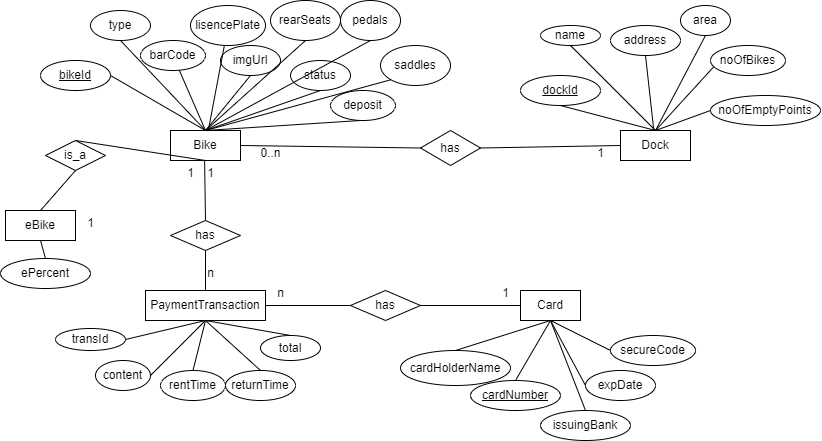

The diagram above was exported from draw.io. Its source (the exported page's mxGraphModel, read from the mxfile embedded in the PNG):
<mxGraphModel dx="955" dy="522" grid="1" gridSize="10" guides="1" tooltips="1" connect="1" arrows="1" fold="1" page="1" pageScale="1" pageWidth="850" pageHeight="1100" math="0" shadow="0" extFonts="Permanent Marker^https://fonts.googleapis.com/css?family=Permanent+Marker">
  <root>
    <mxCell id="0" />
    <mxCell id="1" parent="0" />
    <mxCell id="urywGzy7HDEQrWUeS0JT-1" value="Bike" style="rounded=0;whiteSpace=wrap;html=1;" vertex="1" parent="1">
      <mxGeometry x="200" y="130" width="70" height="30" as="geometry" />
    </mxCell>
    <mxCell id="urywGzy7HDEQrWUeS0JT-2" value="&lt;u&gt;bikeId&lt;/u&gt;" style="ellipse;whiteSpace=wrap;html=1;" vertex="1" parent="1">
      <mxGeometry x="70" y="60" width="70" height="30" as="geometry" />
    </mxCell>
    <mxCell id="urywGzy7HDEQrWUeS0JT-4" value="type" style="ellipse;whiteSpace=wrap;html=1;" vertex="1" parent="1">
      <mxGeometry x="120" y="10" width="60" height="30" as="geometry" />
    </mxCell>
    <mxCell id="urywGzy7HDEQrWUeS0JT-5" value="barCode" style="ellipse;whiteSpace=wrap;html=1;" vertex="1" parent="1">
      <mxGeometry x="170" y="40" width="65" height="30" as="geometry" />
    </mxCell>
    <mxCell id="urywGzy7HDEQrWUeS0JT-6" value="lisencePlate" style="ellipse;whiteSpace=wrap;html=1;" vertex="1" parent="1">
      <mxGeometry x="220" y="5" width="75" height="40" as="geometry" />
    </mxCell>
    <mxCell id="urywGzy7HDEQrWUeS0JT-7" value="saddles" style="ellipse;whiteSpace=wrap;html=1;" vertex="1" parent="1">
      <mxGeometry x="410" y="45" width="70" height="40" as="geometry" />
    </mxCell>
    <mxCell id="urywGzy7HDEQrWUeS0JT-8" value="pedals" style="ellipse;whiteSpace=wrap;html=1;" vertex="1" parent="1">
      <mxGeometry x="370" width="60" height="40" as="geometry" />
    </mxCell>
    <mxCell id="urywGzy7HDEQrWUeS0JT-9" value="rearSeats" style="ellipse;whiteSpace=wrap;html=1;" vertex="1" parent="1">
      <mxGeometry x="300" width="70" height="40" as="geometry" />
    </mxCell>
    <mxCell id="urywGzy7HDEQrWUeS0JT-10" value="status" style="ellipse;whiteSpace=wrap;html=1;" vertex="1" parent="1">
      <mxGeometry x="320" y="60" width="60" height="30" as="geometry" />
    </mxCell>
    <mxCell id="urywGzy7HDEQrWUeS0JT-11" value="deposit" style="ellipse;whiteSpace=wrap;html=1;" vertex="1" parent="1">
      <mxGeometry x="360" y="90" width="65" height="30" as="geometry" />
    </mxCell>
    <mxCell id="urywGzy7HDEQrWUeS0JT-12" value="imgUrl" style="ellipse;whiteSpace=wrap;html=1;" vertex="1" parent="1">
      <mxGeometry x="250" y="45" width="60" height="30" as="geometry" />
    </mxCell>
    <mxCell id="urywGzy7HDEQrWUeS0JT-13" value="" style="endArrow=none;html=1;rounded=0;exitX=1;exitY=0.5;exitDx=0;exitDy=0;entryX=0.5;entryY=0;entryDx=0;entryDy=0;" edge="1" parent="1" source="urywGzy7HDEQrWUeS0JT-2" target="urywGzy7HDEQrWUeS0JT-1">
      <mxGeometry width="50" height="50" relative="1" as="geometry">
        <mxPoint x="200" y="160" as="sourcePoint" />
        <mxPoint x="250" y="110" as="targetPoint" />
      </mxGeometry>
    </mxCell>
    <mxCell id="urywGzy7HDEQrWUeS0JT-14" value="" style="endArrow=none;html=1;rounded=0;exitX=0.5;exitY=1;exitDx=0;exitDy=0;entryX=0.5;entryY=0;entryDx=0;entryDy=0;" edge="1" parent="1" source="urywGzy7HDEQrWUeS0JT-4" target="urywGzy7HDEQrWUeS0JT-1">
      <mxGeometry width="50" height="50" relative="1" as="geometry">
        <mxPoint x="200" y="160" as="sourcePoint" />
        <mxPoint x="250" y="110" as="targetPoint" />
      </mxGeometry>
    </mxCell>
    <mxCell id="urywGzy7HDEQrWUeS0JT-15" value="" style="endArrow=none;html=1;rounded=0;entryX=0.5;entryY=0;entryDx=0;entryDy=0;" edge="1" parent="1" source="urywGzy7HDEQrWUeS0JT-5" target="urywGzy7HDEQrWUeS0JT-1">
      <mxGeometry width="50" height="50" relative="1" as="geometry">
        <mxPoint x="200" y="160" as="sourcePoint" />
        <mxPoint x="250" y="110" as="targetPoint" />
      </mxGeometry>
    </mxCell>
    <mxCell id="urywGzy7HDEQrWUeS0JT-16" value="" style="endArrow=none;html=1;rounded=0;" edge="1" parent="1" source="urywGzy7HDEQrWUeS0JT-6" target="urywGzy7HDEQrWUeS0JT-1">
      <mxGeometry width="50" height="50" relative="1" as="geometry">
        <mxPoint x="200" y="160" as="sourcePoint" />
        <mxPoint x="250" y="140" as="targetPoint" />
      </mxGeometry>
    </mxCell>
    <mxCell id="urywGzy7HDEQrWUeS0JT-17" value="" style="endArrow=none;html=1;rounded=0;exitX=0.5;exitY=0;exitDx=0;exitDy=0;entryX=0.5;entryY=1;entryDx=0;entryDy=0;" edge="1" parent="1" source="urywGzy7HDEQrWUeS0JT-1" target="urywGzy7HDEQrWUeS0JT-9">
      <mxGeometry width="50" height="50" relative="1" as="geometry">
        <mxPoint x="400" y="240" as="sourcePoint" />
        <mxPoint x="450" y="190" as="targetPoint" />
      </mxGeometry>
    </mxCell>
    <mxCell id="urywGzy7HDEQrWUeS0JT-18" value="" style="endArrow=none;html=1;rounded=0;entryX=0.5;entryY=0;entryDx=0;entryDy=0;exitX=0.5;exitY=1;exitDx=0;exitDy=0;" edge="1" parent="1" source="urywGzy7HDEQrWUeS0JT-12" target="urywGzy7HDEQrWUeS0JT-1">
      <mxGeometry width="50" height="50" relative="1" as="geometry">
        <mxPoint y="300" as="sourcePoint" />
        <mxPoint x="50" y="250" as="targetPoint" />
      </mxGeometry>
    </mxCell>
    <mxCell id="urywGzy7HDEQrWUeS0JT-19" value="" style="endArrow=none;html=1;rounded=0;exitX=0.5;exitY=0;exitDx=0;exitDy=0;" edge="1" parent="1" source="urywGzy7HDEQrWUeS0JT-1">
      <mxGeometry width="50" height="50" relative="1" as="geometry">
        <mxPoint x="350" y="90" as="sourcePoint" />
        <mxPoint x="400" y="40" as="targetPoint" />
      </mxGeometry>
    </mxCell>
    <mxCell id="urywGzy7HDEQrWUeS0JT-20" value="" style="endArrow=none;html=1;rounded=0;exitX=0.5;exitY=0;exitDx=0;exitDy=0;" edge="1" parent="1" source="urywGzy7HDEQrWUeS0JT-1">
      <mxGeometry width="50" height="50" relative="1" as="geometry">
        <mxPoint x="300" y="140" as="sourcePoint" />
        <mxPoint x="350" y="90" as="targetPoint" />
      </mxGeometry>
    </mxCell>
    <mxCell id="urywGzy7HDEQrWUeS0JT-21" value="" style="endArrow=none;html=1;rounded=0;exitX=0.5;exitY=0;exitDx=0;exitDy=0;" edge="1" parent="1" source="urywGzy7HDEQrWUeS0JT-1">
      <mxGeometry width="50" height="50" relative="1" as="geometry">
        <mxPoint x="340" y="170" as="sourcePoint" />
        <mxPoint x="390" y="120" as="targetPoint" />
      </mxGeometry>
    </mxCell>
    <mxCell id="urywGzy7HDEQrWUeS0JT-22" value="" style="endArrow=none;html=1;rounded=0;exitX=0;exitY=1;exitDx=0;exitDy=0;entryX=0.5;entryY=0;entryDx=0;entryDy=0;" edge="1" parent="1" source="urywGzy7HDEQrWUeS0JT-7" target="urywGzy7HDEQrWUeS0JT-1">
      <mxGeometry width="50" height="50" relative="1" as="geometry">
        <mxPoint x="210" y="160" as="sourcePoint" />
        <mxPoint x="260" y="110" as="targetPoint" />
      </mxGeometry>
    </mxCell>
    <mxCell id="urywGzy7HDEQrWUeS0JT-25" value="eBike" style="rounded=0;whiteSpace=wrap;html=1;" vertex="1" parent="1">
      <mxGeometry x="35" y="210" width="70" height="30" as="geometry" />
    </mxCell>
    <mxCell id="urywGzy7HDEQrWUeS0JT-26" value="ePercent" style="ellipse;whiteSpace=wrap;html=1;" vertex="1" parent="1">
      <mxGeometry x="30" y="258" width="90" height="30" as="geometry" />
    </mxCell>
    <mxCell id="urywGzy7HDEQrWUeS0JT-27" value="" style="endArrow=none;html=1;rounded=0;entryX=0.5;entryY=0;entryDx=0;entryDy=0;exitX=0.5;exitY=1;exitDx=0;exitDy=0;" edge="1" parent="1" source="urywGzy7HDEQrWUeS0JT-25" target="urywGzy7HDEQrWUeS0JT-26">
      <mxGeometry width="50" height="50" relative="1" as="geometry">
        <mxPoint x="20" y="220" as="sourcePoint" />
        <mxPoint x="70" y="170" as="targetPoint" />
      </mxGeometry>
    </mxCell>
    <mxCell id="urywGzy7HDEQrWUeS0JT-28" value="is_a" style="rhombus;whiteSpace=wrap;html=1;" vertex="1" parent="1">
      <mxGeometry x="75" y="140" width="60" height="30" as="geometry" />
    </mxCell>
    <mxCell id="urywGzy7HDEQrWUeS0JT-29" value="" style="endArrow=none;html=1;rounded=0;exitX=0.5;exitY=0;exitDx=0;exitDy=0;entryX=0.5;entryY=1;entryDx=0;entryDy=0;" edge="1" parent="1" source="urywGzy7HDEQrWUeS0JT-25" target="urywGzy7HDEQrWUeS0JT-28">
      <mxGeometry width="50" height="50" relative="1" as="geometry">
        <mxPoint x="110" y="250" as="sourcePoint" />
        <mxPoint x="160" y="200" as="targetPoint" />
      </mxGeometry>
    </mxCell>
    <mxCell id="urywGzy7HDEQrWUeS0JT-30" value="" style="endArrow=none;html=1;rounded=0;exitX=0.5;exitY=0;exitDx=0;exitDy=0;entryX=0.5;entryY=1;entryDx=0;entryDy=0;" edge="1" parent="1" source="urywGzy7HDEQrWUeS0JT-28" target="urywGzy7HDEQrWUeS0JT-1">
      <mxGeometry width="50" height="50" relative="1" as="geometry">
        <mxPoint x="120" y="170" as="sourcePoint" />
        <mxPoint x="170" y="120" as="targetPoint" />
      </mxGeometry>
    </mxCell>
    <mxCell id="urywGzy7HDEQrWUeS0JT-31" value="Dock" style="rounded=0;whiteSpace=wrap;html=1;" vertex="1" parent="1">
      <mxGeometry x="650" y="130" width="70" height="30" as="geometry" />
    </mxCell>
    <mxCell id="urywGzy7HDEQrWUeS0JT-32" value="Card" style="rounded=0;whiteSpace=wrap;html=1;" vertex="1" parent="1">
      <mxGeometry x="550" y="290" width="60" height="30" as="geometry" />
    </mxCell>
    <mxCell id="urywGzy7HDEQrWUeS0JT-33" value="PaymentTransaction" style="rounded=0;whiteSpace=wrap;html=1;" vertex="1" parent="1">
      <mxGeometry x="175" y="290" width="120" height="30" as="geometry" />
    </mxCell>
    <mxCell id="urywGzy7HDEQrWUeS0JT-35" value="&lt;u&gt;dockId&lt;/u&gt;" style="ellipse;whiteSpace=wrap;html=1;" vertex="1" parent="1">
      <mxGeometry x="550" y="75" width="80" height="30" as="geometry" />
    </mxCell>
    <mxCell id="urywGzy7HDEQrWUeS0JT-36" value="name" style="ellipse;whiteSpace=wrap;html=1;" vertex="1" parent="1">
      <mxGeometry x="570" y="25" width="60" height="20" as="geometry" />
    </mxCell>
    <mxCell id="urywGzy7HDEQrWUeS0JT-37" value="address" style="ellipse;whiteSpace=wrap;html=1;" vertex="1" parent="1">
      <mxGeometry x="640" y="25" width="70" height="30" as="geometry" />
    </mxCell>
    <mxCell id="urywGzy7HDEQrWUeS0JT-38" value="area" style="ellipse;whiteSpace=wrap;html=1;" vertex="1" parent="1">
      <mxGeometry x="710" y="5" width="50" height="30" as="geometry" />
    </mxCell>
    <mxCell id="urywGzy7HDEQrWUeS0JT-39" value="noOfEmptyPoints" style="ellipse;whiteSpace=wrap;html=1;" vertex="1" parent="1">
      <mxGeometry x="740" y="95" width="110" height="30" as="geometry" />
    </mxCell>
    <mxCell id="urywGzy7HDEQrWUeS0JT-40" value="noOfBikes" style="ellipse;whiteSpace=wrap;html=1;" vertex="1" parent="1">
      <mxGeometry x="740" y="45" width="75" height="30" as="geometry" />
    </mxCell>
    <mxCell id="urywGzy7HDEQrWUeS0JT-41" value="" style="endArrow=none;html=1;rounded=0;exitX=0.5;exitY=1;exitDx=0;exitDy=0;entryX=0.5;entryY=0;entryDx=0;entryDy=0;" edge="1" parent="1" source="urywGzy7HDEQrWUeS0JT-38" target="urywGzy7HDEQrWUeS0JT-31">
      <mxGeometry width="50" height="50" relative="1" as="geometry">
        <mxPoint x="470" y="125" as="sourcePoint" />
        <mxPoint x="690" y="115" as="targetPoint" />
      </mxGeometry>
    </mxCell>
    <mxCell id="urywGzy7HDEQrWUeS0JT-42" value="" style="endArrow=none;html=1;rounded=0;entryX=0.5;entryY=0;entryDx=0;entryDy=0;exitX=0.042;exitY=0.712;exitDx=0;exitDy=0;exitPerimeter=0;" edge="1" parent="1" source="urywGzy7HDEQrWUeS0JT-40" target="urywGzy7HDEQrWUeS0JT-31">
      <mxGeometry width="50" height="50" relative="1" as="geometry">
        <mxPoint x="500" y="175" as="sourcePoint" />
        <mxPoint x="690" y="115" as="targetPoint" />
      </mxGeometry>
    </mxCell>
    <mxCell id="urywGzy7HDEQrWUeS0JT-43" value="" style="endArrow=none;html=1;rounded=0;exitX=0.5;exitY=0;exitDx=0;exitDy=0;entryX=0.5;entryY=1;entryDx=0;entryDy=0;" edge="1" parent="1" source="urywGzy7HDEQrWUeS0JT-31" target="urywGzy7HDEQrWUeS0JT-36">
      <mxGeometry width="50" height="50" relative="1" as="geometry">
        <mxPoint x="400" y="105" as="sourcePoint" />
        <mxPoint x="450" y="55" as="targetPoint" />
      </mxGeometry>
    </mxCell>
    <mxCell id="urywGzy7HDEQrWUeS0JT-44" value="" style="endArrow=none;html=1;rounded=0;exitX=0.5;exitY=1;exitDx=0;exitDy=0;entryX=0.5;entryY=0;entryDx=0;entryDy=0;" edge="1" parent="1" source="urywGzy7HDEQrWUeS0JT-35" target="urywGzy7HDEQrWUeS0JT-31">
      <mxGeometry width="50" height="50" relative="1" as="geometry">
        <mxPoint x="550" y="205" as="sourcePoint" />
        <mxPoint x="690" y="115" as="targetPoint" />
      </mxGeometry>
    </mxCell>
    <mxCell id="urywGzy7HDEQrWUeS0JT-45" value="" style="endArrow=none;html=1;rounded=0;exitX=0.5;exitY=1;exitDx=0;exitDy=0;" edge="1" parent="1" source="urywGzy7HDEQrWUeS0JT-37" target="urywGzy7HDEQrWUeS0JT-31">
      <mxGeometry width="50" height="50" relative="1" as="geometry">
        <mxPoint x="390" y="165" as="sourcePoint" />
        <mxPoint x="680" y="115" as="targetPoint" />
      </mxGeometry>
    </mxCell>
    <mxCell id="urywGzy7HDEQrWUeS0JT-46" value="" style="endArrow=none;html=1;rounded=0;entryX=0.5;entryY=0;entryDx=0;entryDy=0;exitX=0;exitY=0.5;exitDx=0;exitDy=0;" edge="1" parent="1" source="urywGzy7HDEQrWUeS0JT-39" target="urywGzy7HDEQrWUeS0JT-31">
      <mxGeometry width="50" height="50" relative="1" as="geometry">
        <mxPoint x="280" y="305" as="sourcePoint" />
        <mxPoint x="330" y="255" as="targetPoint" />
      </mxGeometry>
    </mxCell>
    <mxCell id="urywGzy7HDEQrWUeS0JT-48" value="has" style="rhombus;whiteSpace=wrap;html=1;" vertex="1" parent="1">
      <mxGeometry x="450" y="130" width="60" height="35" as="geometry" />
    </mxCell>
    <mxCell id="urywGzy7HDEQrWUeS0JT-49" value="" style="endArrow=none;html=1;rounded=0;exitX=1;exitY=0.5;exitDx=0;exitDy=0;entryX=0;entryY=0.5;entryDx=0;entryDy=0;" edge="1" parent="1" source="urywGzy7HDEQrWUeS0JT-1" target="urywGzy7HDEQrWUeS0JT-48">
      <mxGeometry width="50" height="50" relative="1" as="geometry">
        <mxPoint x="400" y="200" as="sourcePoint" />
        <mxPoint x="450" y="150" as="targetPoint" />
      </mxGeometry>
    </mxCell>
    <mxCell id="urywGzy7HDEQrWUeS0JT-50" value="" style="endArrow=none;html=1;rounded=0;entryX=0;entryY=0.5;entryDx=0;entryDy=0;exitX=1;exitY=0.5;exitDx=0;exitDy=0;" edge="1" parent="1" source="urywGzy7HDEQrWUeS0JT-48" target="urywGzy7HDEQrWUeS0JT-31">
      <mxGeometry width="50" height="50" relative="1" as="geometry">
        <mxPoint x="510" y="150" as="sourcePoint" />
        <mxPoint x="560" y="100" as="targetPoint" />
      </mxGeometry>
    </mxCell>
    <mxCell id="urywGzy7HDEQrWUeS0JT-51" value="0..n" style="text;html=1;align=center;verticalAlign=middle;resizable=0;points=[];autosize=1;strokeColor=none;fillColor=none;" vertex="1" parent="1">
      <mxGeometry x="280" y="138" width="40" height="30" as="geometry" />
    </mxCell>
    <mxCell id="urywGzy7HDEQrWUeS0JT-52" value="1" style="text;html=1;align=center;verticalAlign=middle;resizable=0;points=[];autosize=1;strokeColor=none;fillColor=none;" vertex="1" parent="1">
      <mxGeometry x="615" y="138" width="30" height="30" as="geometry" />
    </mxCell>
    <mxCell id="urywGzy7HDEQrWUeS0JT-53" value="1" style="text;html=1;align=center;verticalAlign=middle;resizable=0;points=[];autosize=1;strokeColor=none;fillColor=none;" vertex="1" parent="1">
      <mxGeometry x="205" y="158" width="30" height="30" as="geometry" />
    </mxCell>
    <mxCell id="urywGzy7HDEQrWUeS0JT-54" value="1" style="text;html=1;align=center;verticalAlign=middle;resizable=0;points=[];autosize=1;strokeColor=none;fillColor=none;" vertex="1" parent="1">
      <mxGeometry x="105" y="208" width="30" height="30" as="geometry" />
    </mxCell>
    <mxCell id="urywGzy7HDEQrWUeS0JT-56" value="cardHolderName" style="ellipse;whiteSpace=wrap;html=1;" vertex="1" parent="1">
      <mxGeometry x="430" y="350" width="110" height="35" as="geometry" />
    </mxCell>
    <mxCell id="urywGzy7HDEQrWUeS0JT-57" value="&lt;u&gt;cardNumber&lt;/u&gt;" style="ellipse;whiteSpace=wrap;html=1;" vertex="1" parent="1">
      <mxGeometry x="500" y="380" width="90" height="30" as="geometry" />
    </mxCell>
    <mxCell id="urywGzy7HDEQrWUeS0JT-58" value="issuingBank" style="ellipse;whiteSpace=wrap;html=1;" vertex="1" parent="1">
      <mxGeometry x="570" y="410" width="90" height="30" as="geometry" />
    </mxCell>
    <mxCell id="urywGzy7HDEQrWUeS0JT-59" value="expDate" style="ellipse;whiteSpace=wrap;html=1;" vertex="1" parent="1">
      <mxGeometry x="615" y="370" width="70" height="30" as="geometry" />
    </mxCell>
    <mxCell id="urywGzy7HDEQrWUeS0JT-60" value="secureCode" style="ellipse;whiteSpace=wrap;html=1;" vertex="1" parent="1">
      <mxGeometry x="640" y="335" width="85" height="30" as="geometry" />
    </mxCell>
    <mxCell id="urywGzy7HDEQrWUeS0JT-61" value="" style="endArrow=none;html=1;rounded=0;exitX=0.5;exitY=0;exitDx=0;exitDy=0;entryX=0.5;entryY=1;entryDx=0;entryDy=0;" edge="1" parent="1" source="urywGzy7HDEQrWUeS0JT-58" target="urywGzy7HDEQrWUeS0JT-32">
      <mxGeometry width="50" height="50" relative="1" as="geometry">
        <mxPoint x="215" y="490" as="sourcePoint" />
        <mxPoint x="575" y="320" as="targetPoint" />
      </mxGeometry>
    </mxCell>
    <mxCell id="urywGzy7HDEQrWUeS0JT-62" value="" style="endArrow=none;html=1;rounded=0;entryX=0;entryY=0.5;entryDx=0;entryDy=0;exitX=0.5;exitY=1;exitDx=0;exitDy=0;" edge="1" parent="1" source="urywGzy7HDEQrWUeS0JT-32" target="urywGzy7HDEQrWUeS0JT-59">
      <mxGeometry width="50" height="50" relative="1" as="geometry">
        <mxPoint x="65" y="490" as="sourcePoint" />
        <mxPoint x="115" y="440" as="targetPoint" />
      </mxGeometry>
    </mxCell>
    <mxCell id="urywGzy7HDEQrWUeS0JT-63" value="" style="endArrow=none;html=1;rounded=0;entryX=0;entryY=0.5;entryDx=0;entryDy=0;exitX=0.5;exitY=1;exitDx=0;exitDy=0;" edge="1" parent="1" source="urywGzy7HDEQrWUeS0JT-32" target="urywGzy7HDEQrWUeS0JT-60">
      <mxGeometry width="50" height="50" relative="1" as="geometry">
        <mxPoint x="35" y="480" as="sourcePoint" />
        <mxPoint x="85" y="430" as="targetPoint" />
      </mxGeometry>
    </mxCell>
    <mxCell id="urywGzy7HDEQrWUeS0JT-64" value="" style="endArrow=none;html=1;rounded=0;entryX=0.5;entryY=1;entryDx=0;entryDy=0;exitX=0.5;exitY=0;exitDx=0;exitDy=0;" edge="1" parent="1" source="urywGzy7HDEQrWUeS0JT-57" target="urywGzy7HDEQrWUeS0JT-32">
      <mxGeometry width="50" height="50" relative="1" as="geometry">
        <mxPoint x="425" y="500" as="sourcePoint" />
        <mxPoint x="475" y="450" as="targetPoint" />
      </mxGeometry>
    </mxCell>
    <mxCell id="urywGzy7HDEQrWUeS0JT-65" value="" style="endArrow=none;html=1;rounded=0;entryX=0.5;entryY=1;entryDx=0;entryDy=0;exitX=0.5;exitY=0;exitDx=0;exitDy=0;" edge="1" parent="1" source="urywGzy7HDEQrWUeS0JT-56" target="urywGzy7HDEQrWUeS0JT-32">
      <mxGeometry width="50" height="50" relative="1" as="geometry">
        <mxPoint x="455" y="350" as="sourcePoint" />
        <mxPoint x="505" y="260" as="targetPoint" />
      </mxGeometry>
    </mxCell>
    <mxCell id="urywGzy7HDEQrWUeS0JT-67" value="has" style="rhombus;whiteSpace=wrap;html=1;" vertex="1" parent="1">
      <mxGeometry x="200" y="220" width="70" height="30" as="geometry" />
    </mxCell>
    <mxCell id="urywGzy7HDEQrWUeS0JT-68" value="has" style="rhombus;whiteSpace=wrap;html=1;" vertex="1" parent="1">
      <mxGeometry x="380" y="290" width="70" height="30" as="geometry" />
    </mxCell>
    <mxCell id="urywGzy7HDEQrWUeS0JT-69" value="" style="endArrow=none;html=1;rounded=0;entryX=0.5;entryY=0;entryDx=0;entryDy=0;exitX=0.97;exitY=0.048;exitDx=0;exitDy=0;exitPerimeter=0;" edge="1" parent="1" source="urywGzy7HDEQrWUeS0JT-53" target="urywGzy7HDEQrWUeS0JT-67">
      <mxGeometry width="50" height="50" relative="1" as="geometry">
        <mxPoint x="180" y="220" as="sourcePoint" />
        <mxPoint x="230" y="170" as="targetPoint" />
      </mxGeometry>
    </mxCell>
    <mxCell id="urywGzy7HDEQrWUeS0JT-70" value="" style="endArrow=none;html=1;rounded=0;exitX=0.5;exitY=0;exitDx=0;exitDy=0;entryX=0.5;entryY=1;entryDx=0;entryDy=0;" edge="1" parent="1" source="urywGzy7HDEQrWUeS0JT-33" target="urywGzy7HDEQrWUeS0JT-67">
      <mxGeometry width="50" height="50" relative="1" as="geometry">
        <mxPoint x="190" y="300" as="sourcePoint" />
        <mxPoint x="240" y="250" as="targetPoint" />
      </mxGeometry>
    </mxCell>
    <mxCell id="urywGzy7HDEQrWUeS0JT-71" value="" style="endArrow=none;html=1;rounded=0;entryX=0;entryY=0.5;entryDx=0;entryDy=0;exitX=1;exitY=0.5;exitDx=0;exitDy=0;" edge="1" parent="1" source="urywGzy7HDEQrWUeS0JT-68" target="urywGzy7HDEQrWUeS0JT-32">
      <mxGeometry width="50" height="50" relative="1" as="geometry">
        <mxPoint x="410" y="355" as="sourcePoint" />
        <mxPoint x="70" y="430" as="targetPoint" />
      </mxGeometry>
    </mxCell>
    <mxCell id="urywGzy7HDEQrWUeS0JT-72" value="" style="endArrow=none;html=1;rounded=0;entryX=1;entryY=0.5;entryDx=0;entryDy=0;exitX=0;exitY=0.5;exitDx=0;exitDy=0;" edge="1" parent="1" source="urywGzy7HDEQrWUeS0JT-68" target="urywGzy7HDEQrWUeS0JT-33">
      <mxGeometry width="50" height="50" relative="1" as="geometry">
        <mxPoint y="390" as="sourcePoint" />
        <mxPoint x="50" y="340" as="targetPoint" />
      </mxGeometry>
    </mxCell>
    <mxCell id="urywGzy7HDEQrWUeS0JT-73" value="n" style="text;html=1;align=center;verticalAlign=middle;resizable=0;points=[];autosize=1;strokeColor=none;fillColor=none;" vertex="1" parent="1">
      <mxGeometry x="225" y="258" width="30" height="30" as="geometry" />
    </mxCell>
    <mxCell id="urywGzy7HDEQrWUeS0JT-74" value="1" style="text;html=1;align=center;verticalAlign=middle;resizable=0;points=[];autosize=1;strokeColor=none;fillColor=none;" vertex="1" parent="1">
      <mxGeometry x="225" y="158" width="30" height="30" as="geometry" />
    </mxCell>
    <mxCell id="urywGzy7HDEQrWUeS0JT-75" value="n" style="text;html=1;align=center;verticalAlign=middle;resizable=0;points=[];autosize=1;strokeColor=none;fillColor=none;" vertex="1" parent="1">
      <mxGeometry x="295" y="278" width="30" height="30" as="geometry" />
    </mxCell>
    <mxCell id="urywGzy7HDEQrWUeS0JT-76" value="1" style="text;html=1;align=center;verticalAlign=middle;resizable=0;points=[];autosize=1;strokeColor=none;fillColor=none;" vertex="1" parent="1">
      <mxGeometry x="520" y="278" width="30" height="30" as="geometry" />
    </mxCell>
    <mxCell id="urywGzy7HDEQrWUeS0JT-77" value="transId" style="ellipse;whiteSpace=wrap;html=1;" vertex="1" parent="1">
      <mxGeometry x="85" y="328" width="70" height="22" as="geometry" />
    </mxCell>
    <mxCell id="urywGzy7HDEQrWUeS0JT-78" value="rentTime" style="ellipse;whiteSpace=wrap;html=1;" vertex="1" parent="1">
      <mxGeometry x="190" y="370" width="65" height="30" as="geometry" />
    </mxCell>
    <mxCell id="urywGzy7HDEQrWUeS0JT-79" value="returnTime" style="ellipse;whiteSpace=wrap;html=1;" vertex="1" parent="1">
      <mxGeometry x="255" y="370" width="70" height="30" as="geometry" />
    </mxCell>
    <mxCell id="urywGzy7HDEQrWUeS0JT-80" value="total" style="ellipse;whiteSpace=wrap;html=1;" vertex="1" parent="1">
      <mxGeometry x="290" y="335" width="60" height="25" as="geometry" />
    </mxCell>
    <mxCell id="urywGzy7HDEQrWUeS0JT-81" value="content" style="ellipse;whiteSpace=wrap;html=1;" vertex="1" parent="1">
      <mxGeometry x="125" y="360" width="55" height="30" as="geometry" />
    </mxCell>
    <mxCell id="urywGzy7HDEQrWUeS0JT-82" value="" style="endArrow=none;html=1;rounded=0;entryX=0.5;entryY=1;entryDx=0;entryDy=0;exitX=0.5;exitY=0;exitDx=0;exitDy=0;" edge="1" parent="1" source="urywGzy7HDEQrWUeS0JT-78" target="urywGzy7HDEQrWUeS0JT-33">
      <mxGeometry width="50" height="50" relative="1" as="geometry">
        <mxPoint x="90" y="550" as="sourcePoint" />
        <mxPoint x="140" y="500" as="targetPoint" />
      </mxGeometry>
    </mxCell>
    <mxCell id="urywGzy7HDEQrWUeS0JT-83" value="" style="endArrow=none;html=1;rounded=0;entryX=0.5;entryY=1;entryDx=0;entryDy=0;exitX=1;exitY=0.5;exitDx=0;exitDy=0;" edge="1" parent="1" source="urywGzy7HDEQrWUeS0JT-81" target="urywGzy7HDEQrWUeS0JT-33">
      <mxGeometry width="50" height="50" relative="1" as="geometry">
        <mxPoint x="30" y="540" as="sourcePoint" />
        <mxPoint x="80" y="490" as="targetPoint" />
      </mxGeometry>
    </mxCell>
    <mxCell id="urywGzy7HDEQrWUeS0JT-84" value="" style="endArrow=none;html=1;rounded=0;entryX=0.5;entryY=1;entryDx=0;entryDy=0;exitX=0.5;exitY=0;exitDx=0;exitDy=0;" edge="1" parent="1" source="urywGzy7HDEQrWUeS0JT-79" target="urywGzy7HDEQrWUeS0JT-33">
      <mxGeometry width="50" height="50" relative="1" as="geometry">
        <mxPoint x="220" y="540" as="sourcePoint" />
        <mxPoint x="270" y="490" as="targetPoint" />
      </mxGeometry>
    </mxCell>
    <mxCell id="urywGzy7HDEQrWUeS0JT-85" value="" style="endArrow=none;html=1;rounded=0;entryX=0.5;entryY=1;entryDx=0;entryDy=0;exitX=0.5;exitY=0;exitDx=0;exitDy=0;" edge="1" parent="1" source="urywGzy7HDEQrWUeS0JT-80" target="urywGzy7HDEQrWUeS0JT-33">
      <mxGeometry width="50" height="50" relative="1" as="geometry">
        <mxPoint x="370" y="530" as="sourcePoint" />
        <mxPoint x="420" y="480" as="targetPoint" />
      </mxGeometry>
    </mxCell>
    <mxCell id="urywGzy7HDEQrWUeS0JT-86" value="" style="endArrow=none;html=1;rounded=0;entryX=0.5;entryY=1;entryDx=0;entryDy=0;exitX=1;exitY=0.5;exitDx=0;exitDy=0;" edge="1" parent="1" source="urywGzy7HDEQrWUeS0JT-77" target="urywGzy7HDEQrWUeS0JT-33">
      <mxGeometry width="50" height="50" relative="1" as="geometry">
        <mxPoint x="150" y="550" as="sourcePoint" />
        <mxPoint x="200" y="500" as="targetPoint" />
      </mxGeometry>
    </mxCell>
  </root>
</mxGraphModel>